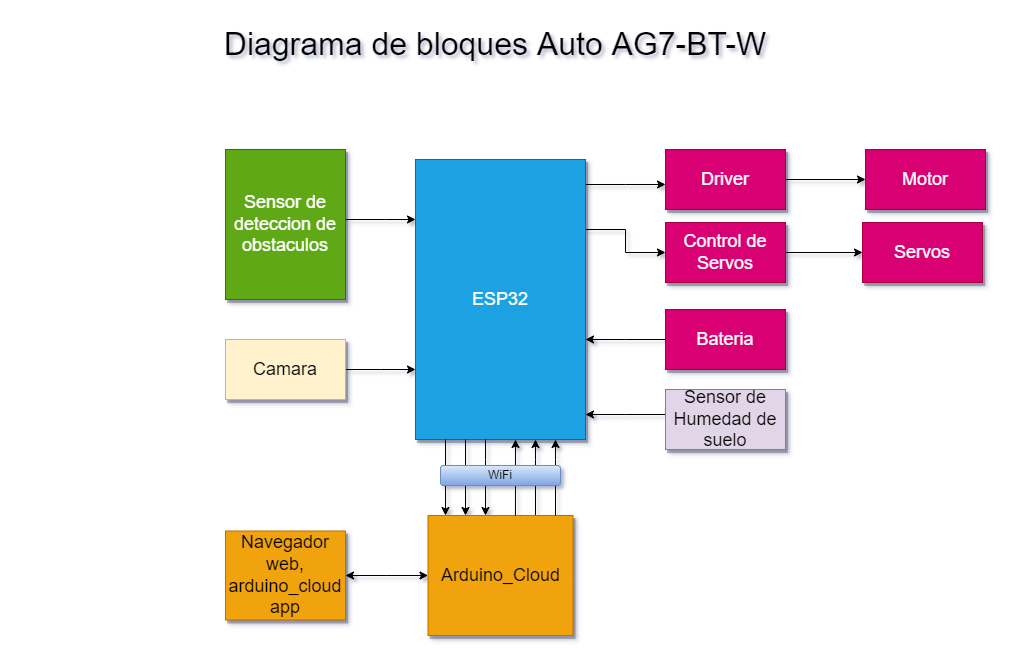

The diagram above was exported from draw.io. Its source (the exported page's mxGraphModel, read from the mxfile embedded in the PNG):
<mxGraphModel dx="868" dy="563" grid="0" gridSize="10" guides="1" tooltips="1" connect="1" arrows="1" fold="1" page="1" pageScale="1.5" pageWidth="827" pageHeight="1169" background="none" math="0" shadow="1">
  <root>
    <mxCell id="0" style=";html=1;" />
    <mxCell id="1" style=";html=1;" parent="0" />
    <mxCell id="3a17f1ce550125da-13" style="edgeStyle=elbowEdgeStyle;rounded=0;html=1;startArrow=none;startFill=0;jettySize=auto;orthogonalLoop=1;fontSize=18;elbow=vertical;" parent="1" source="3a17f1ce550125da-2" target="3a17f1ce550125da-4" edge="1">
      <mxGeometry relative="1" as="geometry" />
    </mxCell>
    <mxCell id="3a17f1ce550125da-16" style="edgeStyle=elbowEdgeStyle;rounded=0;html=1;startArrow=classic;startFill=1;jettySize=auto;orthogonalLoop=1;fontSize=18;elbow=vertical;endArrow=none;endFill=0;" parent="1" source="3a17f1ce550125da-2" target="3a17f1ce550125da-7" edge="1">
      <mxGeometry relative="1" as="geometry" />
    </mxCell>
    <mxCell id="3a17f1ce550125da-15" style="edgeStyle=elbowEdgeStyle;rounded=0;html=1;startArrow=none;startFill=0;jettySize=auto;orthogonalLoop=1;fontSize=18;elbow=vertical;" parent="1" source="3a17f1ce550125da-6" target="3a17f1ce550125da-2" edge="1">
      <mxGeometry relative="1" as="geometry" />
    </mxCell>
    <mxCell id="3a17f1ce550125da-17" style="edgeStyle=elbowEdgeStyle;rounded=0;html=1;startArrow=none;startFill=0;jettySize=auto;orthogonalLoop=1;fontSize=18;" parent="1" source="3a17f1ce550125da-10" target="3a17f1ce550125da-2" edge="1">
      <mxGeometry relative="1" as="geometry">
        <Array as="points">
          <mxPoint x="580" y="550" />
        </Array>
      </mxGeometry>
    </mxCell>
    <mxCell id="Pz3ifW1XDQZ7-F9lEelw-3" style="edgeStyle=orthogonalEdgeStyle;rounded=0;orthogonalLoop=1;jettySize=auto;html=1;exitX=1;exitY=0.25;exitDx=0;exitDy=0;entryX=0;entryY=0.5;entryDx=0;entryDy=0;" edge="1" parent="1" source="3a17f1ce550125da-2" target="Pz3ifW1XDQZ7-F9lEelw-1">
      <mxGeometry relative="1" as="geometry" />
    </mxCell>
    <mxCell id="3a17f1ce550125da-2" value="ESP32" style="whiteSpace=wrap;html=1;shadow=1;fontSize=18;fillColor=#1ba1e2;strokeColor=#006EAF;fontColor=#ffffff;" parent="1" vertex="1">
      <mxGeometry x="460" y="250" width="170" height="280" as="geometry" />
    </mxCell>
    <mxCell id="oQC0olNHIxR9qFDfVf8u-2" value="" style="edgeStyle=orthogonalEdgeStyle;rounded=0;orthogonalLoop=1;jettySize=auto;html=1;" parent="1" source="3a17f1ce550125da-4" target="oQC0olNHIxR9qFDfVf8u-1" edge="1">
      <mxGeometry relative="1" as="geometry" />
    </mxCell>
    <mxCell id="3a17f1ce550125da-4" value="Driver" style="whiteSpace=wrap;html=1;shadow=1;fontSize=18;fillColor=#d80073;strokeColor=#A50040;fontColor=#ffffff;" parent="1" vertex="1">
      <mxGeometry x="710" y="240" width="120" height="60" as="geometry" />
    </mxCell>
    <mxCell id="3a17f1ce550125da-6" value="Bateria" style="whiteSpace=wrap;html=1;shadow=1;fontSize=18;fillColor=#d80073;strokeColor=#A50040;fontColor=#ffffff;" parent="1" vertex="1">
      <mxGeometry x="710" y="400" width="120" height="60" as="geometry" />
    </mxCell>
    <mxCell id="3a17f1ce550125da-7" value="Sensor de Humedad de suelo" style="whiteSpace=wrap;html=1;shadow=1;fontSize=18;fillColor=#e1d5e7;strokeColor=#9673a6;" parent="1" vertex="1">
      <mxGeometry x="710" y="480" width="120" height="60" as="geometry" />
    </mxCell>
    <mxCell id="3a17f1ce550125da-20" style="edgeStyle=elbowEdgeStyle;rounded=0;html=1;startArrow=none;startFill=0;jettySize=auto;orthogonalLoop=1;fontSize=18;elbow=vertical;" parent="1" source="3a17f1ce550125da-8" target="3a17f1ce550125da-2" edge="1">
      <mxGeometry relative="1" as="geometry">
        <Array as="points">
          <mxPoint x="430" y="310" />
        </Array>
      </mxGeometry>
    </mxCell>
    <mxCell id="3a17f1ce550125da-8" value="Sensor de deteccion de obstaculos" style="whiteSpace=wrap;html=1;shadow=1;fontSize=18;fillColor=#60a917;strokeColor=#2D7600;fontColor=#ffffff;" parent="1" vertex="1">
      <mxGeometry x="270" y="240" width="120" height="150" as="geometry" />
    </mxCell>
    <mxCell id="3a17f1ce550125da-21" style="edgeStyle=elbowEdgeStyle;rounded=0;html=1;startArrow=none;startFill=0;jettySize=auto;orthogonalLoop=1;fontSize=18;elbow=vertical;" parent="1" source="3a17f1ce550125da-9" target="3a17f1ce550125da-2" edge="1">
      <mxGeometry relative="1" as="geometry" />
    </mxCell>
    <mxCell id="3a17f1ce550125da-9" value="Camara" style="whiteSpace=wrap;html=1;shadow=1;fontSize=18;fillColor=#fff2cc;strokeColor=#d6b656;" parent="1" vertex="1">
      <mxGeometry x="270" y="430" width="120" height="60" as="geometry" />
    </mxCell>
    <mxCell id="3a17f1ce550125da-10" value="Arduino_Cloud" style="whiteSpace=wrap;html=1;shadow=1;fontSize=18;fillColor=#f0a30a;strokeColor=#BD7000;fontColor=#000000;" parent="1" vertex="1">
      <mxGeometry x="472.5" y="606" width="145" height="120" as="geometry" />
    </mxCell>
    <mxCell id="3a17f1ce550125da-18" style="edgeStyle=elbowEdgeStyle;rounded=0;html=1;startArrow=classic;startFill=1;jettySize=auto;orthogonalLoop=1;fontSize=18;elbow=vertical;" parent="1" source="3a17f1ce550125da-11" target="3a17f1ce550125da-10" edge="1">
      <mxGeometry relative="1" as="geometry" />
    </mxCell>
    <mxCell id="3a17f1ce550125da-11" value="Navegador web, arduino_cloud app" style="whiteSpace=wrap;html=1;shadow=1;fontSize=18;fillColor=#f0a30a;strokeColor=#BD7000;fontColor=#000000;" parent="1" vertex="1">
      <mxGeometry x="270" y="621.5" width="120" height="89" as="geometry" />
    </mxCell>
    <mxCell id="3a17f1ce550125da-22" style="edgeStyle=elbowEdgeStyle;rounded=0;html=1;startArrow=none;startFill=0;jettySize=auto;orthogonalLoop=1;fontSize=18;" parent="1" source="3a17f1ce550125da-10" target="3a17f1ce550125da-2" edge="1">
      <mxGeometry relative="1" as="geometry">
        <mxPoint x="610" y="580" as="sourcePoint" />
        <mxPoint x="610" y="540" as="targetPoint" />
        <Array as="points">
          <mxPoint x="600" y="550" />
          <mxPoint x="580" y="550" />
        </Array>
      </mxGeometry>
    </mxCell>
    <mxCell id="3a17f1ce550125da-23" style="edgeStyle=elbowEdgeStyle;rounded=0;html=1;startArrow=none;startFill=0;jettySize=auto;orthogonalLoop=1;fontSize=18;exitX=0.603;exitY=0;exitDx=0;exitDy=0;exitPerimeter=0;" parent="1" source="3a17f1ce550125da-10" edge="1">
      <mxGeometry relative="1" as="geometry">
        <mxPoint x="560" y="570" as="sourcePoint" />
        <mxPoint x="560" y="530" as="targetPoint" />
        <Array as="points">
          <mxPoint x="560" y="550" />
          <mxPoint x="560" y="550" />
        </Array>
      </mxGeometry>
    </mxCell>
    <mxCell id="3a17f1ce550125da-24" style="edgeStyle=elbowEdgeStyle;rounded=0;html=1;startArrow=none;startFill=0;jettySize=auto;orthogonalLoop=1;fontSize=18;" parent="1" target="3a17f1ce550125da-10" edge="1">
      <mxGeometry relative="1" as="geometry">
        <mxPoint x="530" y="530" as="sourcePoint" />
        <mxPoint x="530" y="570" as="targetPoint" />
        <Array as="points">
          <mxPoint x="530" y="550" />
          <mxPoint x="560" y="560" />
        </Array>
      </mxGeometry>
    </mxCell>
    <mxCell id="3a17f1ce550125da-25" style="edgeStyle=elbowEdgeStyle;rounded=0;html=1;startArrow=none;startFill=0;jettySize=auto;orthogonalLoop=1;fontSize=18;entryX=0.259;entryY=0;entryDx=0;entryDy=0;entryPerimeter=0;" parent="1" target="3a17f1ce550125da-10" edge="1">
      <mxGeometry relative="1" as="geometry">
        <mxPoint x="510" y="530" as="sourcePoint" />
        <mxPoint x="510" y="596" as="targetPoint" />
        <Array as="points">
          <mxPoint x="510" y="550" />
          <mxPoint x="540" y="560" />
        </Array>
      </mxGeometry>
    </mxCell>
    <mxCell id="3a17f1ce550125da-26" style="edgeStyle=elbowEdgeStyle;rounded=0;html=1;startArrow=none;startFill=0;jettySize=auto;orthogonalLoop=1;fontSize=18;entryX=0.121;entryY=0;entryDx=0;entryDy=0;entryPerimeter=0;" parent="1" target="3a17f1ce550125da-10" edge="1">
      <mxGeometry relative="1" as="geometry">
        <mxPoint x="490" y="530" as="sourcePoint" />
        <mxPoint x="490" y="586" as="targetPoint" />
        <Array as="points">
          <mxPoint x="490" y="550" />
          <mxPoint x="520" y="560" />
        </Array>
      </mxGeometry>
    </mxCell>
    <mxCell id="oQC0olNHIxR9qFDfVf8u-1" value="Motor" style="whiteSpace=wrap;html=1;shadow=1;fontSize=18;fillColor=#d80073;strokeColor=#A50040;fontColor=#ffffff;" parent="1" vertex="1">
      <mxGeometry x="910" y="240" width="120" height="60" as="geometry" />
    </mxCell>
    <mxCell id="oQC0olNHIxR9qFDfVf8u-3" value="WiFi" style="rounded=1;whiteSpace=wrap;html=1;fillColor=#dae8fc;gradientColor=#7ea6e0;strokeColor=#6c8ebf;" parent="1" vertex="1">
      <mxGeometry x="485" y="556" width="120" height="20" as="geometry" />
    </mxCell>
    <mxCell id="aWdsxBxZIw5Cvxf13Ezp-1" value="&lt;font style=&quot;font-size: 32px;&quot;&gt;Diagrama de bloques Auto AG7-BT-W&lt;/font&gt;" style="text;html=1;strokeColor=none;fillColor=none;align=center;verticalAlign=middle;whiteSpace=wrap;rounded=0;" parent="1" vertex="1">
      <mxGeometry x="70" y="120" width="940" height="30" as="geometry" />
    </mxCell>
    <mxCell id="Pz3ifW1XDQZ7-F9lEelw-4" style="edgeStyle=orthogonalEdgeStyle;rounded=0;orthogonalLoop=1;jettySize=auto;html=1;exitX=1;exitY=0.5;exitDx=0;exitDy=0;entryX=0;entryY=0.5;entryDx=0;entryDy=0;" edge="1" parent="1" source="Pz3ifW1XDQZ7-F9lEelw-1" target="Pz3ifW1XDQZ7-F9lEelw-2">
      <mxGeometry relative="1" as="geometry" />
    </mxCell>
    <mxCell id="Pz3ifW1XDQZ7-F9lEelw-1" value="Control de Servos" style="whiteSpace=wrap;html=1;shadow=1;fontSize=18;fillColor=#d80073;strokeColor=#A50040;fontColor=#ffffff;" vertex="1" parent="1">
      <mxGeometry x="710" y="313" width="120" height="60" as="geometry" />
    </mxCell>
    <mxCell id="Pz3ifW1XDQZ7-F9lEelw-2" value="Servos" style="whiteSpace=wrap;html=1;shadow=1;fontSize=18;fillColor=#d80073;strokeColor=#A50040;fontColor=#ffffff;" vertex="1" parent="1">
      <mxGeometry x="907" y="313" width="120" height="60" as="geometry" />
    </mxCell>
  </root>
</mxGraphModel>